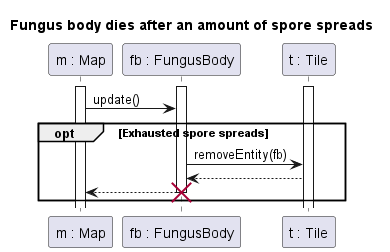

The diagram above was rendered by PlantUML. Its source (embedded in the PNG):
@startuml Fungus mushroom

title Fungus body dies after an amount of spore spreads

participant "m : Map" as M
participant "fb : FungusBody" as Fb
participant "t : Tile" as T

activate T
activate M
activate Fb

M->Fb : update()
opt Exhausted spore spreads

Fb -> T : removeEntity(fb)
T-->Fb
Fb --> M
destroy Fb

end


@enduml